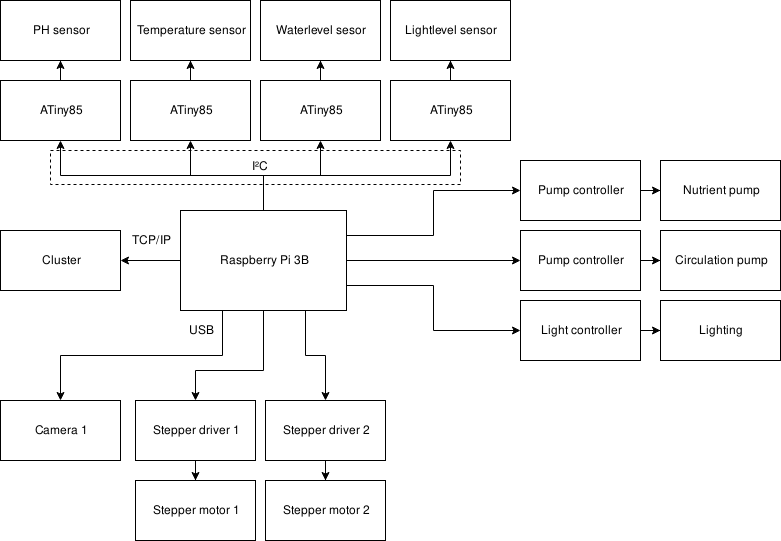

The diagram above was exported from draw.io. Its source (the exported page's mxGraphModel, read from the mxfile embedded in the PNG):
<mxGraphModel dx="1408" dy="727" grid="1" gridSize="10" guides="1" tooltips="1" connect="1" arrows="1" fold="1" page="1" pageScale="1" pageWidth="850" pageHeight="1100" math="0" shadow="0">
  <root>
    <mxCell id="0" />
    <mxCell id="1" parent="0" />
    <mxCell id="m6mVrNCEVpWFtMwxwYYN-74" value="" style="rounded=0;whiteSpace=wrap;html=1;dashed=1;rotation=0;fillColor=none;" vertex="1" parent="1">
      <mxGeometry x="90" y="190" width="410" height="34" as="geometry" />
    </mxCell>
    <mxCell id="m6mVrNCEVpWFtMwxwYYN-1" value="PH sensor" style="rounded=0;whiteSpace=wrap;html=1;" vertex="1" parent="1">
      <mxGeometry x="40" y="40" width="120" height="60" as="geometry" />
    </mxCell>
    <mxCell id="m6mVrNCEVpWFtMwxwYYN-2" value="&lt;div&gt;Temperature sensor&lt;/div&gt;" style="rounded=0;whiteSpace=wrap;html=1;" vertex="1" parent="1">
      <mxGeometry x="170" y="40" width="120" height="60" as="geometry" />
    </mxCell>
    <mxCell id="m6mVrNCEVpWFtMwxwYYN-3" value="Waterlevel sesor" style="rounded=0;whiteSpace=wrap;html=1;" vertex="1" parent="1">
      <mxGeometry x="300" y="40" width="120" height="60" as="geometry" />
    </mxCell>
    <mxCell id="m6mVrNCEVpWFtMwxwYYN-4" value="Lightlevel sensor" style="rounded=0;whiteSpace=wrap;html=1;" vertex="1" parent="1">
      <mxGeometry x="430" y="40" width="120" height="60" as="geometry" />
    </mxCell>
    <mxCell id="m6mVrNCEVpWFtMwxwYYN-18" style="edgeStyle=orthogonalEdgeStyle;rounded=0;orthogonalLoop=1;jettySize=auto;html=1;" edge="1" parent="1" source="m6mVrNCEVpWFtMwxwYYN-5" target="m6mVrNCEVpWFtMwxwYYN-1">
      <mxGeometry relative="1" as="geometry" />
    </mxCell>
    <mxCell id="m6mVrNCEVpWFtMwxwYYN-5" value="&lt;div&gt;ATiny85&lt;/div&gt;" style="rounded=0;whiteSpace=wrap;html=1;" vertex="1" parent="1">
      <mxGeometry x="40" y="120" width="120" height="60" as="geometry" />
    </mxCell>
    <mxCell id="m6mVrNCEVpWFtMwxwYYN-21" style="edgeStyle=orthogonalEdgeStyle;rounded=0;orthogonalLoop=1;jettySize=auto;html=1;" edge="1" parent="1" source="m6mVrNCEVpWFtMwxwYYN-7" target="m6mVrNCEVpWFtMwxwYYN-4">
      <mxGeometry relative="1" as="geometry" />
    </mxCell>
    <mxCell id="m6mVrNCEVpWFtMwxwYYN-7" value="&lt;div&gt;ATiny85&lt;/div&gt;" style="rounded=0;whiteSpace=wrap;html=1;" vertex="1" parent="1">
      <mxGeometry x="430" y="120" width="120" height="60" as="geometry" />
    </mxCell>
    <mxCell id="m6mVrNCEVpWFtMwxwYYN-19" style="edgeStyle=orthogonalEdgeStyle;rounded=0;orthogonalLoop=1;jettySize=auto;html=1;" edge="1" parent="1" source="m6mVrNCEVpWFtMwxwYYN-8" target="m6mVrNCEVpWFtMwxwYYN-2">
      <mxGeometry relative="1" as="geometry" />
    </mxCell>
    <mxCell id="m6mVrNCEVpWFtMwxwYYN-8" value="&lt;div&gt;ATiny85&lt;/div&gt;" style="rounded=0;whiteSpace=wrap;html=1;" vertex="1" parent="1">
      <mxGeometry x="170" y="120" width="120" height="60" as="geometry" />
    </mxCell>
    <mxCell id="m6mVrNCEVpWFtMwxwYYN-20" style="edgeStyle=orthogonalEdgeStyle;rounded=0;orthogonalLoop=1;jettySize=auto;html=1;" edge="1" parent="1" source="m6mVrNCEVpWFtMwxwYYN-9" target="m6mVrNCEVpWFtMwxwYYN-3">
      <mxGeometry relative="1" as="geometry" />
    </mxCell>
    <mxCell id="m6mVrNCEVpWFtMwxwYYN-9" value="&lt;div&gt;ATiny85&lt;/div&gt;" style="rounded=0;whiteSpace=wrap;html=1;" vertex="1" parent="1">
      <mxGeometry x="300" y="120" width="120" height="60" as="geometry" />
    </mxCell>
    <mxCell id="m6mVrNCEVpWFtMwxwYYN-25" style="edgeStyle=orthogonalEdgeStyle;rounded=0;orthogonalLoop=1;jettySize=auto;html=1;entryX=0.5;entryY=1;entryDx=0;entryDy=0;exitX=0.5;exitY=0;exitDx=0;exitDy=0;" edge="1" parent="1" source="m6mVrNCEVpWFtMwxwYYN-10" target="m6mVrNCEVpWFtMwxwYYN-5">
      <mxGeometry relative="1" as="geometry" />
    </mxCell>
    <mxCell id="m6mVrNCEVpWFtMwxwYYN-26" style="edgeStyle=orthogonalEdgeStyle;rounded=0;orthogonalLoop=1;jettySize=auto;html=1;entryX=0.5;entryY=1;entryDx=0;entryDy=0;" edge="1" parent="1" source="m6mVrNCEVpWFtMwxwYYN-10" target="m6mVrNCEVpWFtMwxwYYN-8">
      <mxGeometry relative="1" as="geometry" />
    </mxCell>
    <mxCell id="m6mVrNCEVpWFtMwxwYYN-27" style="edgeStyle=orthogonalEdgeStyle;rounded=0;orthogonalLoop=1;jettySize=auto;html=1;entryX=0.5;entryY=1;entryDx=0;entryDy=0;" edge="1" parent="1" source="m6mVrNCEVpWFtMwxwYYN-10" target="m6mVrNCEVpWFtMwxwYYN-9">
      <mxGeometry relative="1" as="geometry" />
    </mxCell>
    <mxCell id="m6mVrNCEVpWFtMwxwYYN-28" style="edgeStyle=orthogonalEdgeStyle;rounded=0;orthogonalLoop=1;jettySize=auto;html=1;exitX=0.5;exitY=0;exitDx=0;exitDy=0;" edge="1" parent="1" source="m6mVrNCEVpWFtMwxwYYN-10" target="m6mVrNCEVpWFtMwxwYYN-7">
      <mxGeometry relative="1" as="geometry" />
    </mxCell>
    <mxCell id="m6mVrNCEVpWFtMwxwYYN-33" style="edgeStyle=orthogonalEdgeStyle;rounded=0;orthogonalLoop=1;jettySize=auto;html=1;exitX=1;exitY=0.25;exitDx=0;exitDy=0;entryX=0;entryY=0.5;entryDx=0;entryDy=0;" edge="1" parent="1" source="m6mVrNCEVpWFtMwxwYYN-10" target="m6mVrNCEVpWFtMwxwYYN-11">
      <mxGeometry relative="1" as="geometry" />
    </mxCell>
    <mxCell id="m6mVrNCEVpWFtMwxwYYN-34" style="edgeStyle=orthogonalEdgeStyle;rounded=0;orthogonalLoop=1;jettySize=auto;html=1;exitX=1;exitY=0.5;exitDx=0;exitDy=0;entryX=0;entryY=0.5;entryDx=0;entryDy=0;" edge="1" parent="1" source="m6mVrNCEVpWFtMwxwYYN-10" target="m6mVrNCEVpWFtMwxwYYN-13">
      <mxGeometry relative="1" as="geometry" />
    </mxCell>
    <mxCell id="m6mVrNCEVpWFtMwxwYYN-35" style="edgeStyle=orthogonalEdgeStyle;rounded=0;orthogonalLoop=1;jettySize=auto;html=1;exitX=1;exitY=0.75;exitDx=0;exitDy=0;entryX=0;entryY=0.5;entryDx=0;entryDy=0;" edge="1" parent="1" source="m6mVrNCEVpWFtMwxwYYN-10" target="m6mVrNCEVpWFtMwxwYYN-12">
      <mxGeometry relative="1" as="geometry" />
    </mxCell>
    <mxCell id="m6mVrNCEVpWFtMwxwYYN-75" style="edgeStyle=orthogonalEdgeStyle;rounded=0;orthogonalLoop=1;jettySize=auto;html=1;entryX=1;entryY=0.5;entryDx=0;entryDy=0;" edge="1" parent="1" source="m6mVrNCEVpWFtMwxwYYN-10" target="m6mVrNCEVpWFtMwxwYYN-64">
      <mxGeometry relative="1" as="geometry" />
    </mxCell>
    <mxCell id="m6mVrNCEVpWFtMwxwYYN-76" style="edgeStyle=orthogonalEdgeStyle;rounded=0;orthogonalLoop=1;jettySize=auto;html=1;exitX=0.25;exitY=1;exitDx=0;exitDy=0;entryX=0.5;entryY=0;entryDx=0;entryDy=0;" edge="1" parent="1" source="m6mVrNCEVpWFtMwxwYYN-10" target="m6mVrNCEVpWFtMwxwYYN-42">
      <mxGeometry relative="1" as="geometry">
        <mxPoint x="120" y="420" as="targetPoint" />
      </mxGeometry>
    </mxCell>
    <mxCell id="m6mVrNCEVpWFtMwxwYYN-78" style="edgeStyle=orthogonalEdgeStyle;rounded=0;orthogonalLoop=1;jettySize=auto;html=1;" edge="1" parent="1" source="m6mVrNCEVpWFtMwxwYYN-10" target="m6mVrNCEVpWFtMwxwYYN-36">
      <mxGeometry relative="1" as="geometry">
        <Array as="points">
          <mxPoint x="303" y="410" />
          <mxPoint x="235" y="410" />
        </Array>
      </mxGeometry>
    </mxCell>
    <mxCell id="m6mVrNCEVpWFtMwxwYYN-79" style="edgeStyle=orthogonalEdgeStyle;rounded=0;orthogonalLoop=1;jettySize=auto;html=1;exitX=0.75;exitY=1;exitDx=0;exitDy=0;entryX=0.5;entryY=0;entryDx=0;entryDy=0;" edge="1" parent="1" source="m6mVrNCEVpWFtMwxwYYN-10" target="m6mVrNCEVpWFtMwxwYYN-38">
      <mxGeometry relative="1" as="geometry" />
    </mxCell>
    <mxCell id="m6mVrNCEVpWFtMwxwYYN-10" value="Raspberry Pi 3B" style="rounded=0;whiteSpace=wrap;html=1;" vertex="1" parent="1">
      <mxGeometry x="220" y="250" width="166" height="100" as="geometry" />
    </mxCell>
    <mxCell id="m6mVrNCEVpWFtMwxwYYN-22" style="edgeStyle=orthogonalEdgeStyle;rounded=0;orthogonalLoop=1;jettySize=auto;html=1;" edge="1" parent="1" source="m6mVrNCEVpWFtMwxwYYN-11" target="m6mVrNCEVpWFtMwxwYYN-15">
      <mxGeometry relative="1" as="geometry" />
    </mxCell>
    <mxCell id="m6mVrNCEVpWFtMwxwYYN-11" value="Pump controller" style="rounded=0;whiteSpace=wrap;html=1;" vertex="1" parent="1">
      <mxGeometry x="560" y="200" width="120" height="60" as="geometry" />
    </mxCell>
    <mxCell id="m6mVrNCEVpWFtMwxwYYN-24" style="edgeStyle=orthogonalEdgeStyle;rounded=0;orthogonalLoop=1;jettySize=auto;html=1;" edge="1" parent="1" source="m6mVrNCEVpWFtMwxwYYN-12" target="m6mVrNCEVpWFtMwxwYYN-17">
      <mxGeometry relative="1" as="geometry" />
    </mxCell>
    <mxCell id="m6mVrNCEVpWFtMwxwYYN-12" value="Light controller" style="rounded=0;whiteSpace=wrap;html=1;" vertex="1" parent="1">
      <mxGeometry x="560" y="340" width="120" height="60" as="geometry" />
    </mxCell>
    <mxCell id="m6mVrNCEVpWFtMwxwYYN-23" style="edgeStyle=orthogonalEdgeStyle;rounded=0;orthogonalLoop=1;jettySize=auto;html=1;" edge="1" parent="1" source="m6mVrNCEVpWFtMwxwYYN-13" target="m6mVrNCEVpWFtMwxwYYN-16">
      <mxGeometry relative="1" as="geometry" />
    </mxCell>
    <mxCell id="m6mVrNCEVpWFtMwxwYYN-13" value="Pump controller" style="rounded=0;whiteSpace=wrap;html=1;" vertex="1" parent="1">
      <mxGeometry x="560" y="270" width="120" height="60" as="geometry" />
    </mxCell>
    <mxCell id="m6mVrNCEVpWFtMwxwYYN-15" value="Nutrient pump" style="rounded=0;whiteSpace=wrap;html=1;" vertex="1" parent="1">
      <mxGeometry x="700" y="200" width="120" height="60" as="geometry" />
    </mxCell>
    <mxCell id="m6mVrNCEVpWFtMwxwYYN-16" value="Circulation pump" style="rounded=0;whiteSpace=wrap;html=1;" vertex="1" parent="1">
      <mxGeometry x="700" y="270" width="120" height="60" as="geometry" />
    </mxCell>
    <mxCell id="m6mVrNCEVpWFtMwxwYYN-17" value="Lighting" style="rounded=0;whiteSpace=wrap;html=1;" vertex="1" parent="1">
      <mxGeometry x="700" y="340" width="120" height="60" as="geometry" />
    </mxCell>
    <mxCell id="m6mVrNCEVpWFtMwxwYYN-51" value="" style="edgeStyle=orthogonalEdgeStyle;rounded=0;orthogonalLoop=1;jettySize=auto;html=1;" edge="1" parent="1" source="m6mVrNCEVpWFtMwxwYYN-36" target="m6mVrNCEVpWFtMwxwYYN-39">
      <mxGeometry relative="1" as="geometry" />
    </mxCell>
    <mxCell id="m6mVrNCEVpWFtMwxwYYN-36" value="Stepper driver 1" style="rounded=0;whiteSpace=wrap;html=1;" vertex="1" parent="1">
      <mxGeometry x="175" y="440" width="120" height="60" as="geometry" />
    </mxCell>
    <mxCell id="m6mVrNCEVpWFtMwxwYYN-52" value="" style="edgeStyle=orthogonalEdgeStyle;rounded=0;orthogonalLoop=1;jettySize=auto;html=1;" edge="1" parent="1" source="m6mVrNCEVpWFtMwxwYYN-38" target="m6mVrNCEVpWFtMwxwYYN-41">
      <mxGeometry relative="1" as="geometry" />
    </mxCell>
    <mxCell id="m6mVrNCEVpWFtMwxwYYN-38" value="Stepper driver 2" style="rounded=0;whiteSpace=wrap;html=1;" vertex="1" parent="1">
      <mxGeometry x="305" y="440" width="120" height="60" as="geometry" />
    </mxCell>
    <mxCell id="m6mVrNCEVpWFtMwxwYYN-39" value="Stepper motor 1" style="rounded=0;whiteSpace=wrap;html=1;" vertex="1" parent="1">
      <mxGeometry x="175" y="520" width="120" height="60" as="geometry" />
    </mxCell>
    <mxCell id="m6mVrNCEVpWFtMwxwYYN-41" value="Stepper motor 2" style="rounded=0;whiteSpace=wrap;html=1;" vertex="1" parent="1">
      <mxGeometry x="305" y="520" width="120" height="60" as="geometry" />
    </mxCell>
    <mxCell id="m6mVrNCEVpWFtMwxwYYN-42" value="Camera 1" style="rounded=0;whiteSpace=wrap;html=1;" vertex="1" parent="1">
      <mxGeometry x="40" y="440" width="120" height="60" as="geometry" />
    </mxCell>
    <mxCell id="m6mVrNCEVpWFtMwxwYYN-61" value="I²C" style="text;html=1;resizable=0;points=[];autosize=1;align=left;verticalAlign=top;spacingTop=-4;" vertex="1" parent="1">
      <mxGeometry x="290" y="197" width="30" height="20" as="geometry" />
    </mxCell>
    <mxCell id="m6mVrNCEVpWFtMwxwYYN-63" value="USB" style="text;html=1;strokeColor=none;fillColor=none;align=center;verticalAlign=middle;whiteSpace=wrap;rounded=0;" vertex="1" parent="1">
      <mxGeometry x="220" y="360" width="40" height="20" as="geometry" />
    </mxCell>
    <mxCell id="m6mVrNCEVpWFtMwxwYYN-64" value="&lt;div&gt;Cluster&lt;/div&gt;" style="rounded=0;whiteSpace=wrap;html=1;" vertex="1" parent="1">
      <mxGeometry x="40" y="270" width="120" height="60" as="geometry" />
    </mxCell>
    <mxCell id="m6mVrNCEVpWFtMwxwYYN-69" value="&lt;div&gt;TCP/IP&lt;/div&gt;" style="text;html=1;strokeColor=none;fillColor=none;align=center;verticalAlign=middle;whiteSpace=wrap;rounded=0;" vertex="1" parent="1">
      <mxGeometry x="170" y="270" width="40" height="20" as="geometry" />
    </mxCell>
  </root>
</mxGraphModel>